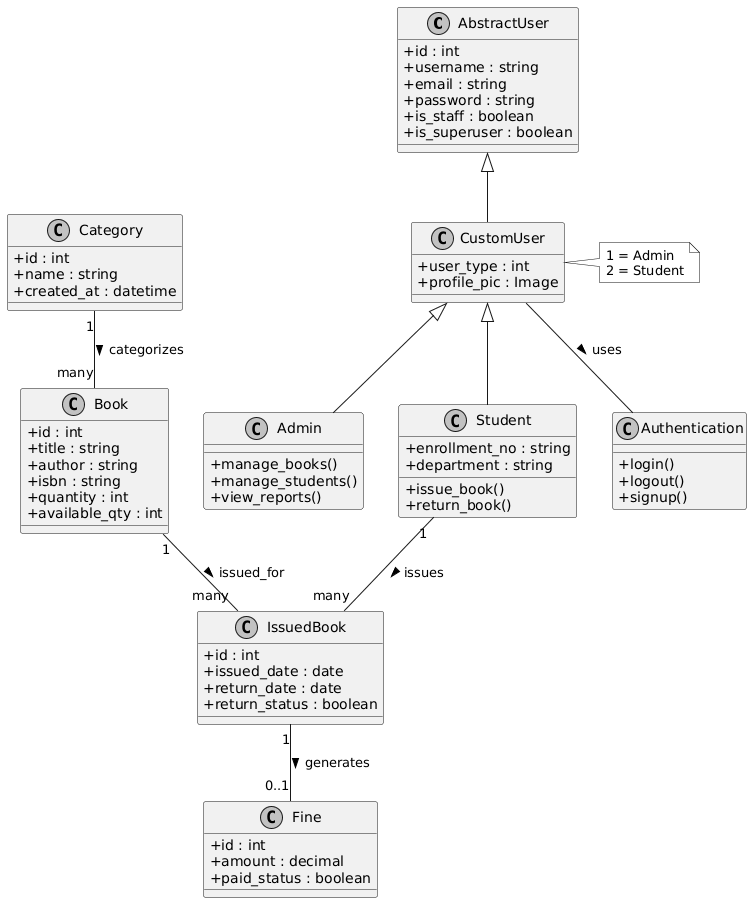

The diagram above was rendered by PlantUML. Its source (embedded in the PNG):
@startuml
skinparam classAttributeIconSize 0
skinparam monochrome true
skinparam shadowing false

' =========================
' Base User (Django)
' =========================
class AbstractUser {
    +id : int
    +username : string
    +email : string
    +password : string
    +is_staff : boolean
    +is_superuser : boolean
}

' =========================
' Custom User
' =========================
class CustomUser {
    +user_type : int
    +profile_pic : Image
}

AbstractUser <|-- CustomUser

note right of CustomUser
1 = Admin
2 = Student
end note

' =========================
' Admin
' =========================
class Admin {
    +manage_books()
    +manage_students()
    +view_reports()
}

CustomUser <|-- Admin

' =========================
' Student
' =========================
class Student {
    +enrollment_no : string
    +department : string
    +issue_book()
    +return_book()
}

CustomUser <|-- Student

' =========================
' Category
' =========================
class Category {
    +id : int
    +name : string
    +created_at : datetime
}

' =========================
' Book
' =========================
class Book {
    +id : int
    +title : string
    +author : string
    +isbn : string
    +quantity : int
    +available_qty : int
}

Category "1" -- "many" Book : categorizes >

' =========================
' Issued Book
' =========================
class IssuedBook {
    +id : int
    +issued_date : date
    +return_date : date
    +return_status : boolean
}

Student "1" -- "many" IssuedBook : issues >
Book "1" -- "many" IssuedBook : issued_for >

' =========================
' Fine
' =========================
class Fine {
    +id : int
    +amount : decimal
    +paid_status : boolean
}

IssuedBook "1" -- "0..1" Fine : generates >

' =========================
' Authentication
' =========================
class Authentication {
    +login()
    +logout()
    +signup()
}

CustomUser -- Authentication : uses >
@enduml